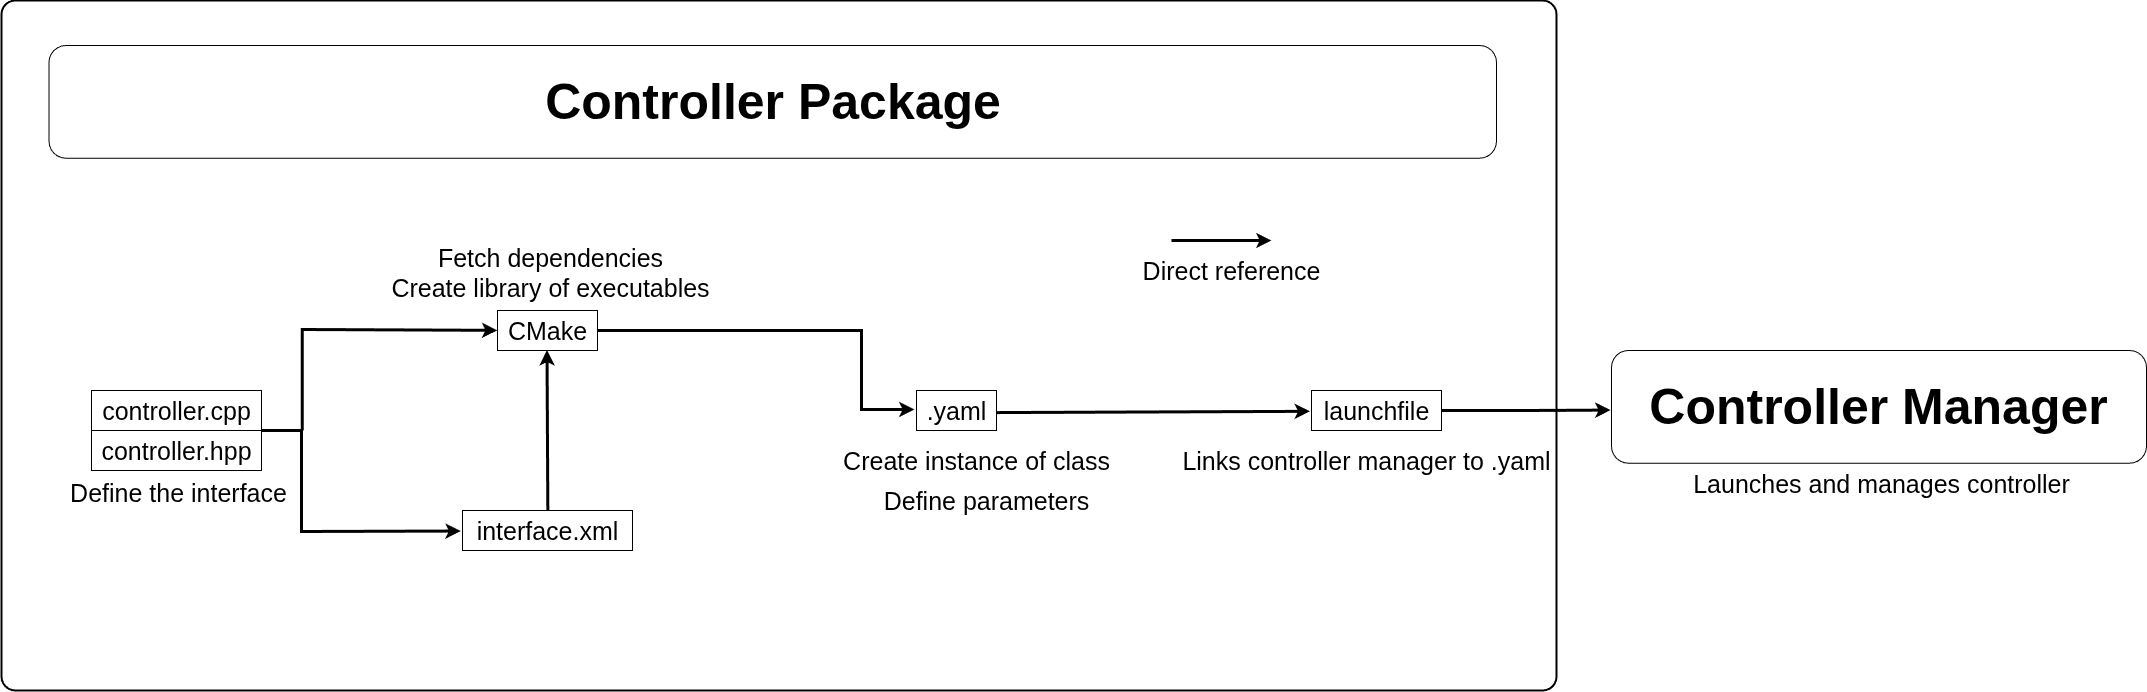

The diagram above was exported from draw.io. Its source (the exported page's mxGraphModel, read from the mxfile embedded in the PNG):
<mxGraphModel dx="4033" dy="2700" grid="1" gridSize="10" guides="1" tooltips="1" connect="1" arrows="1" fold="1" page="1" pageScale="1" pageWidth="850" pageHeight="1100" math="0" shadow="0">
  <root>
    <mxCell id="0" />
    <mxCell id="1" parent="0" />
    <mxCell id="E3858SFD5NpMP2TYdJyV-1" value="" style="rounded=1;whiteSpace=wrap;html=1;arcSize=2;fontSize=25;strokeColor=#000000;strokeWidth=2;" vertex="1" parent="1">
      <mxGeometry x="90" y="130" width="1555" height="690" as="geometry" />
    </mxCell>
    <mxCell id="E3858SFD5NpMP2TYdJyV-2" value="Controller Package" style="rounded=1;whiteSpace=wrap;html=1;fontSize=50;fontStyle=1" vertex="1" parent="1">
      <mxGeometry x="137.5" y="175" width="1447.5" height="112.7" as="geometry" />
    </mxCell>
    <mxCell id="E3858SFD5NpMP2TYdJyV-3" value="controller.hpp" style="text;html=1;align=center;verticalAlign=middle;resizable=0;points=[];autosize=1;strokeColor=default;fillColor=none;fontSize=25;" vertex="1" parent="1">
      <mxGeometry x="180" y="560" width="170" height="40" as="geometry" />
    </mxCell>
    <mxCell id="E3858SFD5NpMP2TYdJyV-4" value="CMake" style="text;html=1;align=center;verticalAlign=middle;resizable=0;points=[];autosize=1;strokeColor=default;fillColor=none;fontSize=25;" vertex="1" parent="1">
      <mxGeometry x="586" y="440" width="100" height="40" as="geometry" />
    </mxCell>
    <mxCell id="E3858SFD5NpMP2TYdJyV-5" value="interface.xml" style="text;html=1;align=center;verticalAlign=middle;resizable=0;points=[];autosize=1;strokeColor=default;fillColor=none;fontSize=25;" vertex="1" parent="1">
      <mxGeometry x="551" y="640" width="170" height="40" as="geometry" />
    </mxCell>
    <mxCell id="E3858SFD5NpMP2TYdJyV-6" value=".yaml" style="text;html=1;align=center;verticalAlign=middle;resizable=0;points=[];autosize=1;strokeColor=default;fillColor=none;fontSize=25;" vertex="1" parent="1">
      <mxGeometry x="1005" y="520" width="80" height="40" as="geometry" />
    </mxCell>
    <mxCell id="E3858SFD5NpMP2TYdJyV-7" value="controller.cpp" style="text;html=1;align=center;verticalAlign=middle;resizable=0;points=[];autosize=1;strokeColor=default;fillColor=none;fontSize=25;" vertex="1" parent="1">
      <mxGeometry x="180" y="520" width="170" height="40" as="geometry" />
    </mxCell>
    <mxCell id="E3858SFD5NpMP2TYdJyV-8" value="" style="curved=0;endArrow=classic;html=1;rounded=0;entryX=-0.01;entryY=0.513;entryDx=0;entryDy=0;entryPerimeter=0;fontSize=25;strokeWidth=3;" edge="1" parent="1" target="E3858SFD5NpMP2TYdJyV-5">
      <mxGeometry width="50" height="50" relative="1" as="geometry">
        <mxPoint x="350" y="560" as="sourcePoint" />
        <mxPoint x="780" y="560" as="targetPoint" />
        <Array as="points">
          <mxPoint x="390" y="560" />
          <mxPoint x="390" y="661" />
        </Array>
      </mxGeometry>
    </mxCell>
    <mxCell id="E3858SFD5NpMP2TYdJyV-9" value="" style="curved=0;endArrow=classic;html=1;rounded=0;entryX=-0.002;entryY=0.496;entryDx=0;entryDy=0;entryPerimeter=0;fontSize=25;strokeWidth=3;" edge="1" parent="1" target="E3858SFD5NpMP2TYdJyV-4">
      <mxGeometry width="50" height="50" relative="1" as="geometry">
        <mxPoint x="390.6999999999998" y="560" as="sourcePoint" />
        <mxPoint x="750" y="460.20000000000005" as="targetPoint" />
        <Array as="points">
          <mxPoint x="390.6999999999998" y="459" />
        </Array>
      </mxGeometry>
    </mxCell>
    <mxCell id="E3858SFD5NpMP2TYdJyV-10" value="Fetch dependencies&lt;div&gt;Create library of executables&lt;/div&gt;" style="edgeLabel;html=1;align=center;verticalAlign=middle;resizable=0;points=[];fontSize=25;" vertex="1" connectable="0" parent="E3858SFD5NpMP2TYdJyV-9">
      <mxGeometry x="0.2303" relative="1" as="geometry">
        <mxPoint x="164" y="-59" as="offset" />
      </mxGeometry>
    </mxCell>
    <mxCell id="E3858SFD5NpMP2TYdJyV-11" value="" style="curved=0;endArrow=classic;html=1;rounded=0;entryX=-0.025;entryY=0.473;entryDx=0;entryDy=0;entryPerimeter=0;exitX=1.001;exitY=0.501;exitDx=0;exitDy=0;exitPerimeter=0;fontSize=25;strokeWidth=3;" edge="1" parent="1" source="E3858SFD5NpMP2TYdJyV-4" target="E3858SFD5NpMP2TYdJyV-6">
      <mxGeometry width="50" height="50" relative="1" as="geometry">
        <mxPoint x="851" y="460" as="sourcePoint" />
        <mxPoint x="1198" y="791" as="targetPoint" />
        <Array as="points">
          <mxPoint x="950" y="460" />
          <mxPoint x="950" y="539" />
        </Array>
      </mxGeometry>
    </mxCell>
    <mxCell id="E3858SFD5NpMP2TYdJyV-12" value="&lt;div&gt;&lt;span style=&quot;color: light-dark(rgb(0, 0, 0), rgb(255, 255, 255));&quot;&gt;Create instance of class&lt;/span&gt;&lt;/div&gt;" style="text;html=1;align=center;verticalAlign=middle;resizable=0;points=[];autosize=1;strokeColor=none;fillColor=default;fontSize=25;labelBackgroundColor=default;" vertex="1" parent="1">
      <mxGeometry x="920" y="570" width="290" height="40" as="geometry" />
    </mxCell>
    <mxCell id="E3858SFD5NpMP2TYdJyV-13" value="&lt;span&gt;Define parameters&lt;/span&gt;" style="text;html=1;align=center;verticalAlign=middle;resizable=0;points=[];autosize=1;strokeColor=none;fillColor=default;fontSize=25;" vertex="1" parent="1">
      <mxGeometry x="960" y="610" width="230" height="40" as="geometry" />
    </mxCell>
    <mxCell id="E3858SFD5NpMP2TYdJyV-14" value="Define the interface" style="edgeLabel;html=1;align=center;verticalAlign=middle;resizable=0;points=[];fontSize=25;" vertex="1" connectable="0" parent="1">
      <mxGeometry x="265" y="620" as="geometry" />
    </mxCell>
    <mxCell id="E3858SFD5NpMP2TYdJyV-15" value="&lt;font&gt;launchfile&lt;/font&gt;" style="text;html=1;align=center;verticalAlign=middle;resizable=0;points=[];autosize=1;fillColor=default;strokeColor=default;fontSize=25;" vertex="1" parent="1">
      <mxGeometry x="1400" y="520" width="130" height="40" as="geometry" />
    </mxCell>
    <mxCell id="E3858SFD5NpMP2TYdJyV-16" value="Links controller manager to .yaml" style="text;html=1;align=center;verticalAlign=middle;resizable=0;points=[];autosize=1;strokeColor=none;fillColor=none;fontSize=25;" vertex="1" parent="1">
      <mxGeometry x="1260" y="570" width="390" height="40" as="geometry" />
    </mxCell>
    <mxCell id="E3858SFD5NpMP2TYdJyV-17" value="" style="curved=0;endArrow=classic;html=1;rounded=0;exitX=0.502;exitY=0;exitDx=0;exitDy=0;exitPerimeter=0;entryX=0.495;entryY=0.99;entryDx=0;entryDy=0;entryPerimeter=0;fontSize=25;strokeWidth=3;" edge="1" parent="1" source="E3858SFD5NpMP2TYdJyV-5" target="E3858SFD5NpMP2TYdJyV-4">
      <mxGeometry width="50" height="50" relative="1" as="geometry">
        <mxPoint x="412" y="290" as="sourcePoint" />
        <mxPoint x="616" y="490" as="targetPoint" />
        <Array as="points" />
      </mxGeometry>
    </mxCell>
    <mxCell id="E3858SFD5NpMP2TYdJyV-18" value="" style="curved=0;endArrow=classic;html=1;rounded=0;entryX=-0.012;entryY=0.521;entryDx=0;entryDy=0;entryPerimeter=0;exitX=0.994;exitY=0.552;exitDx=0;exitDy=0;exitPerimeter=0;fontSize=25;strokeWidth=3;" edge="1" parent="1" source="E3858SFD5NpMP2TYdJyV-6" target="E3858SFD5NpMP2TYdJyV-15">
      <mxGeometry width="50" height="50" relative="1" as="geometry">
        <mxPoint x="860" y="370" as="sourcePoint" />
        <mxPoint x="1367" y="449" as="targetPoint" />
        <Array as="points" />
      </mxGeometry>
    </mxCell>
    <mxCell id="E3858SFD5NpMP2TYdJyV-19" value="Launches and manages controller" style="text;html=1;align=center;verticalAlign=middle;resizable=0;points=[];autosize=1;strokeColor=none;fillColor=none;fontSize=25;" vertex="1" parent="1">
      <mxGeometry x="1770" y="592.7" width="400" height="40" as="geometry" />
    </mxCell>
    <mxCell id="E3858SFD5NpMP2TYdJyV-20" style="edgeStyle=orthogonalEdgeStyle;rounded=0;orthogonalLoop=1;jettySize=auto;html=1;entryX=-0.004;entryY=0.465;entryDx=0;entryDy=0;entryPerimeter=0;fontSize=25;strokeWidth=3;" edge="1" parent="1" source="E3858SFD5NpMP2TYdJyV-15">
      <mxGeometry relative="1" as="geometry">
        <mxPoint x="1699.0400000000009" y="539.6000000000004" as="targetPoint" />
      </mxGeometry>
    </mxCell>
    <mxCell id="E3858SFD5NpMP2TYdJyV-21" value="" style="edgeStyle=none;orthogonalLoop=1;jettySize=auto;html=1;rounded=0;strokeWidth=3;" edge="1" parent="1">
      <mxGeometry width="100" relative="1" as="geometry">
        <mxPoint x="1260" y="370" as="sourcePoint" />
        <mxPoint x="1360" y="370" as="targetPoint" />
        <Array as="points" />
      </mxGeometry>
    </mxCell>
    <mxCell id="E3858SFD5NpMP2TYdJyV-22" value="&lt;font style=&quot;font-size: 25px;&quot;&gt;Direct reference&lt;/font&gt;" style="text;html=1;align=center;verticalAlign=middle;resizable=0;points=[];autosize=1;strokeColor=none;fillColor=none;" vertex="1" parent="1">
      <mxGeometry x="1220" y="380" width="200" height="40" as="geometry" />
    </mxCell>
    <mxCell id="E3858SFD5NpMP2TYdJyV-23" value="Controller Manager" style="rounded=1;whiteSpace=wrap;html=1;fontSize=50;fontStyle=1" vertex="1" parent="1">
      <mxGeometry x="1700" y="480" width="535" height="112.7" as="geometry" />
    </mxCell>
  </root>
</mxGraphModel>